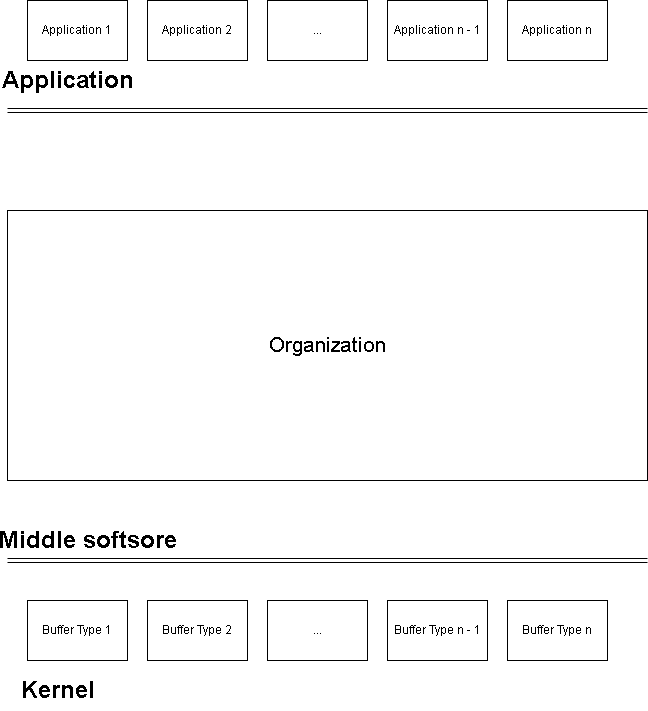

The diagram above was exported from draw.io. Its source (the exported page's mxGraphModel, read from the mxfile embedded in the PNG):
<mxGraphModel dx="860" dy="677" grid="1" gridSize="10" guides="1" tooltips="1" connect="1" arrows="1" fold="1" page="0" pageScale="1" pageWidth="827" pageHeight="1169" background="none" math="0" shadow="0">
  <root>
    <mxCell id="0" />
    <mxCell id="1" parent="0" />
    <mxCell id="2" value="Buffer Type 1" style="rounded=0;whiteSpace=wrap;html=1;" parent="1" vertex="1">
      <mxGeometry x="60" y="740" width="100" height="60" as="geometry" />
    </mxCell>
    <mxCell id="3" value="Buffer&amp;nbsp;Type 2" style="rounded=0;whiteSpace=wrap;html=1;" parent="1" vertex="1">
      <mxGeometry x="180" y="740" width="100" height="60" as="geometry" />
    </mxCell>
    <mxCell id="4" value="Buffer&amp;nbsp;Type n" style="rounded=0;whiteSpace=wrap;html=1;" parent="1" vertex="1">
      <mxGeometry x="540" y="740" width="100" height="60" as="geometry" />
    </mxCell>
    <mxCell id="5" value="..." style="rounded=0;whiteSpace=wrap;html=1;" parent="1" vertex="1">
      <mxGeometry x="300" y="740" width="100" height="60" as="geometry" />
    </mxCell>
    <mxCell id="6" value="Buffer&amp;nbsp;Type n - 1" style="rounded=0;whiteSpace=wrap;html=1;" parent="1" vertex="1">
      <mxGeometry x="420" y="740" width="100" height="60" as="geometry" />
    </mxCell>
    <mxCell id="7" value="" style="shape=link;html=1;" parent="1" edge="1">
      <mxGeometry width="100" relative="1" as="geometry">
        <mxPoint x="40" y="700" as="sourcePoint" />
        <mxPoint x="680" y="700" as="targetPoint" />
      </mxGeometry>
    </mxCell>
    <mxCell id="8" value="" style="shape=link;html=1;" parent="1" edge="1">
      <mxGeometry width="100" relative="1" as="geometry">
        <mxPoint x="40" y="250" as="sourcePoint" />
        <mxPoint x="680" y="250" as="targetPoint" />
      </mxGeometry>
    </mxCell>
    <mxCell id="9" value="Application" style="text;strokeColor=none;fillColor=none;html=1;fontSize=24;fontStyle=1;verticalAlign=middle;align=center;" parent="1" vertex="1">
      <mxGeometry x="50" y="200" width="100" height="40" as="geometry" />
    </mxCell>
    <mxCell id="11" value="Middle softsore" style="text;strokeColor=none;fillColor=none;html=1;fontSize=24;fontStyle=1;verticalAlign=middle;align=center;" parent="1" vertex="1">
      <mxGeometry x="70" y="660" width="100" height="40" as="geometry" />
    </mxCell>
    <mxCell id="12" value="Kernel" style="text;strokeColor=none;fillColor=none;html=1;fontSize=24;fontStyle=1;verticalAlign=middle;align=center;" parent="1" vertex="1">
      <mxGeometry x="40" y="810" width="100" height="40" as="geometry" />
    </mxCell>
    <mxCell id="19" value="Application 1" style="rounded=0;whiteSpace=wrap;html=1;" parent="1" vertex="1">
      <mxGeometry x="60" y="140" width="100" height="60" as="geometry" />
    </mxCell>
    <mxCell id="20" value="&lt;span&gt;Application 2&lt;/span&gt;" style="rounded=0;whiteSpace=wrap;html=1;" parent="1" vertex="1">
      <mxGeometry x="180" y="140" width="100" height="60" as="geometry" />
    </mxCell>
    <mxCell id="21" value="&lt;span&gt;Application n&lt;/span&gt;" style="rounded=0;whiteSpace=wrap;html=1;" parent="1" vertex="1">
      <mxGeometry x="540" y="140" width="100" height="60" as="geometry" />
    </mxCell>
    <mxCell id="22" value="..." style="rounded=0;whiteSpace=wrap;html=1;" parent="1" vertex="1">
      <mxGeometry x="300" y="140" width="100" height="60" as="geometry" />
    </mxCell>
    <mxCell id="23" value="&lt;span&gt;Application n - 1&lt;/span&gt;" style="rounded=0;whiteSpace=wrap;html=1;" parent="1" vertex="1">
      <mxGeometry x="420" y="140" width="100" height="60" as="geometry" />
    </mxCell>
    <UserObject label="Organization" treeRoot="1" id="40">
      <mxCell style="whiteSpace=wrap;html=1;align=center;treeFolding=1;treeMoving=1;newEdgeStyle={&quot;edgeStyle&quot;:&quot;elbowEdgeStyle&quot;,&quot;startArrow&quot;:&quot;none&quot;,&quot;endArrow&quot;:&quot;none&quot;};fontSize=21;" parent="1" vertex="1">
        <mxGeometry x="40" y="350" width="640" height="270" as="geometry" />
      </mxCell>
    </UserObject>
  </root>
</mxGraphModel>